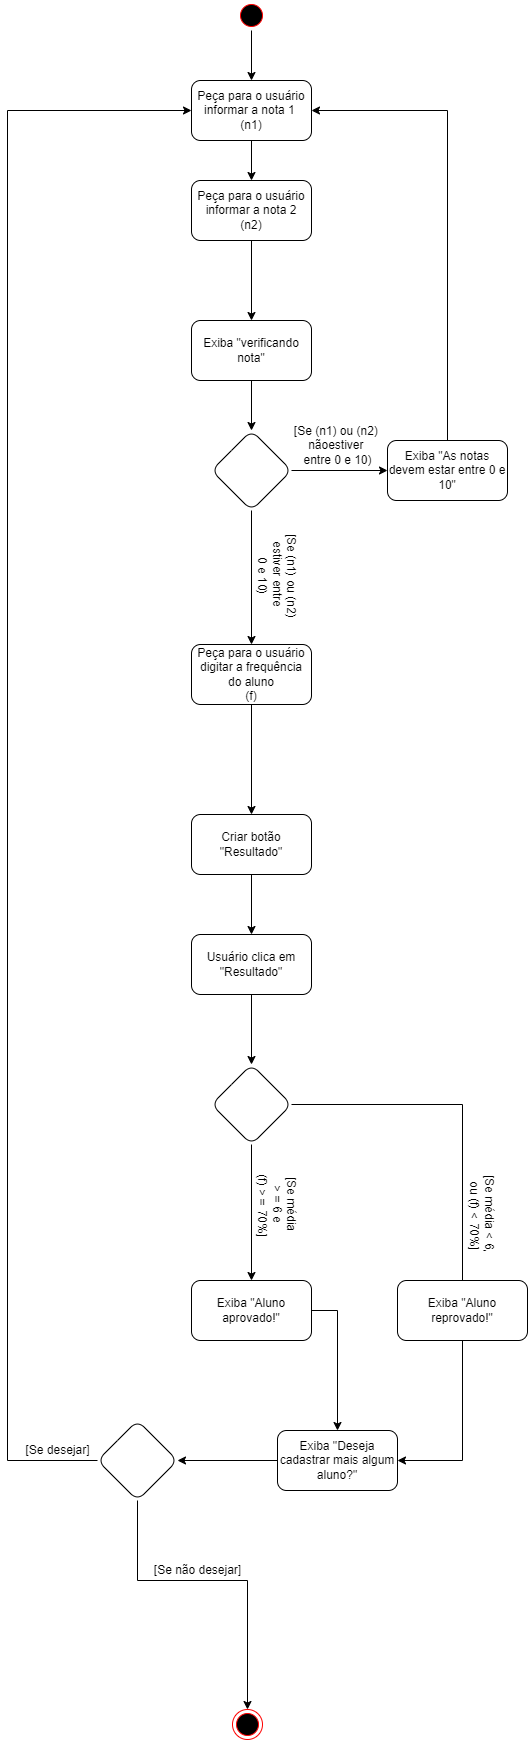

The diagram above was exported from draw.io. Its source (the exported page's mxGraphModel, read from the mxfile embedded in the PNG):
<mxGraphModel dx="868" dy="482" grid="1" gridSize="10" guides="1" tooltips="1" connect="1" arrows="1" fold="1" page="1" pageScale="1" pageWidth="827" pageHeight="1169" math="0" shadow="0">
  <root>
    <mxCell id="0" />
    <mxCell id="1" parent="0" />
    <mxCell id="rQPoQGEU5dNhLX1TXYBr-1" value="" style="edgeStyle=orthogonalEdgeStyle;rounded=0;orthogonalLoop=1;jettySize=auto;html=1;" parent="1" source="rQPoQGEU5dNhLX1TXYBr-2" target="rQPoQGEU5dNhLX1TXYBr-4" edge="1">
      <mxGeometry relative="1" as="geometry" />
    </mxCell>
    <mxCell id="rQPoQGEU5dNhLX1TXYBr-2" value="" style="ellipse;html=1;shape=startState;fillColor=#000000;strokeColor=#ff0000;" parent="1" vertex="1">
      <mxGeometry x="399" width="30" height="30" as="geometry" />
    </mxCell>
    <mxCell id="rQPoQGEU5dNhLX1TXYBr-3" value="" style="edgeStyle=orthogonalEdgeStyle;rounded=0;orthogonalLoop=1;jettySize=auto;html=1;" parent="1" source="rQPoQGEU5dNhLX1TXYBr-4" target="rQPoQGEU5dNhLX1TXYBr-6" edge="1">
      <mxGeometry relative="1" as="geometry" />
    </mxCell>
    <mxCell id="rQPoQGEU5dNhLX1TXYBr-4" value="Peça para o usuário informar a nota 1 &lt;br&gt;(n1)" style="rounded=1;whiteSpace=wrap;html=1;" parent="1" vertex="1">
      <mxGeometry x="354" y="80" width="120" height="60" as="geometry" />
    </mxCell>
    <mxCell id="DG5qPSnpVwTlWg_l87iN-2" value="" style="edgeStyle=orthogonalEdgeStyle;rounded=0;orthogonalLoop=1;jettySize=auto;html=1;" edge="1" parent="1" source="rQPoQGEU5dNhLX1TXYBr-6" target="DG5qPSnpVwTlWg_l87iN-1">
      <mxGeometry relative="1" as="geometry" />
    </mxCell>
    <mxCell id="rQPoQGEU5dNhLX1TXYBr-6" value="&lt;span&gt;Peça para o usuário informar a nota 2&lt;/span&gt;&lt;br&gt;&lt;span&gt;(n2)&lt;/span&gt;" style="whiteSpace=wrap;html=1;rounded=1;" parent="1" vertex="1">
      <mxGeometry x="354" y="180" width="120" height="60" as="geometry" />
    </mxCell>
    <mxCell id="rQPoQGEU5dNhLX1TXYBr-7" value="" style="edgeStyle=orthogonalEdgeStyle;rounded=0;orthogonalLoop=1;jettySize=auto;html=1;" parent="1" source="rQPoQGEU5dNhLX1TXYBr-8" target="rQPoQGEU5dNhLX1TXYBr-19" edge="1">
      <mxGeometry relative="1" as="geometry" />
    </mxCell>
    <mxCell id="rQPoQGEU5dNhLX1TXYBr-8" value="Peça para o usuário digitar a frequência do aluno&lt;br&gt;(f)" style="whiteSpace=wrap;html=1;rounded=1;" parent="1" vertex="1">
      <mxGeometry x="354" y="644" width="120" height="60" as="geometry" />
    </mxCell>
    <mxCell id="rQPoQGEU5dNhLX1TXYBr-18" value="" style="edgeStyle=orthogonalEdgeStyle;rounded=0;orthogonalLoop=1;jettySize=auto;html=1;" parent="1" source="rQPoQGEU5dNhLX1TXYBr-19" target="rQPoQGEU5dNhLX1TXYBr-21" edge="1">
      <mxGeometry relative="1" as="geometry" />
    </mxCell>
    <mxCell id="rQPoQGEU5dNhLX1TXYBr-19" value="Criar botão &quot;Resultado&quot;" style="whiteSpace=wrap;html=1;rounded=1;" parent="1" vertex="1">
      <mxGeometry x="354" y="814" width="120" height="60" as="geometry" />
    </mxCell>
    <mxCell id="DG5qPSnpVwTlWg_l87iN-20" value="" style="edgeStyle=orthogonalEdgeStyle;rounded=0;orthogonalLoop=1;jettySize=auto;html=1;" edge="1" parent="1" source="rQPoQGEU5dNhLX1TXYBr-21" target="DG5qPSnpVwTlWg_l87iN-19">
      <mxGeometry relative="1" as="geometry" />
    </mxCell>
    <mxCell id="rQPoQGEU5dNhLX1TXYBr-21" value="Usuário clica em &quot;Resultado&quot;" style="whiteSpace=wrap;html=1;rounded=1;" parent="1" vertex="1">
      <mxGeometry x="354" y="934" width="120" height="60" as="geometry" />
    </mxCell>
    <mxCell id="DG5qPSnpVwTlWg_l87iN-30" style="edgeStyle=orthogonalEdgeStyle;rounded=0;orthogonalLoop=1;jettySize=auto;html=1;exitX=1;exitY=0.5;exitDx=0;exitDy=0;" edge="1" parent="1" source="rQPoQGEU5dNhLX1TXYBr-26" target="DG5qPSnpVwTlWg_l87iN-27">
      <mxGeometry relative="1" as="geometry" />
    </mxCell>
    <mxCell id="rQPoQGEU5dNhLX1TXYBr-26" value="Exiba &quot;Aluno aprovado!&quot;" style="whiteSpace=wrap;html=1;rounded=1;" parent="1" vertex="1">
      <mxGeometry x="354" y="1280" width="120" height="60" as="geometry" />
    </mxCell>
    <mxCell id="rQPoQGEU5dNhLX1TXYBr-29" value="[Se média &lt;br&gt;&amp;gt; = 6 e &lt;br&gt;(f) &amp;gt; = 70%]" style="text;html=1;align=center;verticalAlign=middle;resizable=0;points=[];autosize=1;strokeColor=none;fillColor=none;rotation=90;" parent="1" vertex="1">
      <mxGeometry x="400" y="1180" width="80" height="50" as="geometry" />
    </mxCell>
    <mxCell id="rQPoQGEU5dNhLX1TXYBr-30" value="[Se média &amp;lt; 6, &lt;br&gt;ou (f) &amp;lt; 70%]" style="text;html=1;align=center;verticalAlign=middle;resizable=0;points=[];autosize=1;strokeColor=none;fillColor=none;rotation=90;" parent="1" vertex="1">
      <mxGeometry x="600" y="1200" width="90" height="30" as="geometry" />
    </mxCell>
    <mxCell id="rQPoQGEU5dNhLX1TXYBr-31" value="" style="ellipse;html=1;shape=endState;fillColor=#000000;strokeColor=#ff0000;" parent="1" vertex="1">
      <mxGeometry x="395" y="1709" width="30" height="30" as="geometry" />
    </mxCell>
    <mxCell id="DG5qPSnpVwTlWg_l87iN-4" value="" style="edgeStyle=orthogonalEdgeStyle;rounded=0;orthogonalLoop=1;jettySize=auto;html=1;" edge="1" parent="1" source="DG5qPSnpVwTlWg_l87iN-1" target="DG5qPSnpVwTlWg_l87iN-3">
      <mxGeometry relative="1" as="geometry" />
    </mxCell>
    <mxCell id="DG5qPSnpVwTlWg_l87iN-1" value="Exiba &quot;verificando nota&quot;" style="whiteSpace=wrap;html=1;rounded=1;" vertex="1" parent="1">
      <mxGeometry x="354" y="320" width="120" height="60" as="geometry" />
    </mxCell>
    <mxCell id="DG5qPSnpVwTlWg_l87iN-6" value="" style="edgeStyle=orthogonalEdgeStyle;rounded=0;orthogonalLoop=1;jettySize=auto;html=1;" edge="1" parent="1" source="DG5qPSnpVwTlWg_l87iN-3" target="DG5qPSnpVwTlWg_l87iN-5">
      <mxGeometry relative="1" as="geometry" />
    </mxCell>
    <mxCell id="DG5qPSnpVwTlWg_l87iN-8" value="" style="edgeStyle=orthogonalEdgeStyle;rounded=0;orthogonalLoop=1;jettySize=auto;html=1;" edge="1" parent="1" source="DG5qPSnpVwTlWg_l87iN-3" target="rQPoQGEU5dNhLX1TXYBr-8">
      <mxGeometry relative="1" as="geometry" />
    </mxCell>
    <mxCell id="DG5qPSnpVwTlWg_l87iN-3" value="" style="rhombus;whiteSpace=wrap;html=1;rounded=1;" vertex="1" parent="1">
      <mxGeometry x="374" y="430" width="80" height="80" as="geometry" />
    </mxCell>
    <mxCell id="DG5qPSnpVwTlWg_l87iN-7" style="edgeStyle=orthogonalEdgeStyle;rounded=0;orthogonalLoop=1;jettySize=auto;html=1;exitX=0.5;exitY=0;exitDx=0;exitDy=0;entryX=1;entryY=0.5;entryDx=0;entryDy=0;" edge="1" parent="1" source="DG5qPSnpVwTlWg_l87iN-5" target="rQPoQGEU5dNhLX1TXYBr-4">
      <mxGeometry relative="1" as="geometry" />
    </mxCell>
    <mxCell id="DG5qPSnpVwTlWg_l87iN-5" value="Exiba &quot;As notas devem estar entre 0 e 10&quot;" style="whiteSpace=wrap;html=1;rounded=1;" vertex="1" parent="1">
      <mxGeometry x="550" y="440" width="120" height="60" as="geometry" />
    </mxCell>
    <mxCell id="DG5qPSnpVwTlWg_l87iN-9" value="[Se (n1) ou (n2) &lt;br&gt;nãoestiver &lt;br&gt;entre 0 e 10)" style="text;html=1;align=center;verticalAlign=middle;resizable=0;points=[];autosize=1;strokeColor=none;fillColor=none;" vertex="1" parent="1">
      <mxGeometry x="450" y="420" width="100" height="50" as="geometry" />
    </mxCell>
    <mxCell id="DG5qPSnpVwTlWg_l87iN-10" value="[Se (n1) ou (n2)&lt;br&gt;estiver entre &lt;br&gt;0 e 10)" style="text;html=1;align=center;verticalAlign=middle;resizable=0;points=[];autosize=1;strokeColor=none;fillColor=none;rotation=90;" vertex="1" parent="1">
      <mxGeometry x="390" y="550" width="100" height="50" as="geometry" />
    </mxCell>
    <mxCell id="DG5qPSnpVwTlWg_l87iN-21" style="edgeStyle=orthogonalEdgeStyle;rounded=0;orthogonalLoop=1;jettySize=auto;html=1;entryX=0.5;entryY=0;entryDx=0;entryDy=0;" edge="1" parent="1" source="DG5qPSnpVwTlWg_l87iN-19" target="rQPoQGEU5dNhLX1TXYBr-26">
      <mxGeometry relative="1" as="geometry" />
    </mxCell>
    <mxCell id="DG5qPSnpVwTlWg_l87iN-19" value="" style="rhombus;whiteSpace=wrap;html=1;rounded=1;" vertex="1" parent="1">
      <mxGeometry x="374" y="1064" width="80" height="80" as="geometry" />
    </mxCell>
    <mxCell id="DG5qPSnpVwTlWg_l87iN-29" style="edgeStyle=orthogonalEdgeStyle;rounded=0;orthogonalLoop=1;jettySize=auto;html=1;exitX=0.5;exitY=1;exitDx=0;exitDy=0;entryX=1;entryY=0.5;entryDx=0;entryDy=0;" edge="1" parent="1" source="rQPoQGEU5dNhLX1TXYBr-28" target="DG5qPSnpVwTlWg_l87iN-27">
      <mxGeometry relative="1" as="geometry" />
    </mxCell>
    <mxCell id="rQPoQGEU5dNhLX1TXYBr-28" value="&lt;span&gt;Exiba &quot;Aluno reprovado!&quot;&lt;/span&gt;" style="whiteSpace=wrap;html=1;rounded=1;" parent="1" vertex="1">
      <mxGeometry x="560" y="1280" width="130" height="60" as="geometry" />
    </mxCell>
    <mxCell id="DG5qPSnpVwTlWg_l87iN-23" value="" style="edgeStyle=orthogonalEdgeStyle;rounded=0;orthogonalLoop=1;jettySize=auto;html=1;endArrow=none;" edge="1" parent="1" source="DG5qPSnpVwTlWg_l87iN-19" target="rQPoQGEU5dNhLX1TXYBr-28">
      <mxGeometry relative="1" as="geometry">
        <mxPoint x="610" y="1380" as="targetPoint" />
        <mxPoint x="454" y="1104" as="sourcePoint" />
      </mxGeometry>
    </mxCell>
    <mxCell id="DG5qPSnpVwTlWg_l87iN-32" value="" style="edgeStyle=orthogonalEdgeStyle;rounded=0;orthogonalLoop=1;jettySize=auto;html=1;" edge="1" parent="1" source="DG5qPSnpVwTlWg_l87iN-27" target="DG5qPSnpVwTlWg_l87iN-31">
      <mxGeometry relative="1" as="geometry" />
    </mxCell>
    <mxCell id="DG5qPSnpVwTlWg_l87iN-27" value="&lt;span&gt;Exiba &quot;Deseja cadastrar mais algum aluno?&quot;&lt;/span&gt;" style="whiteSpace=wrap;html=1;rounded=1;" vertex="1" parent="1">
      <mxGeometry x="440" y="1430" width="120" height="60" as="geometry" />
    </mxCell>
    <mxCell id="DG5qPSnpVwTlWg_l87iN-33" style="edgeStyle=orthogonalEdgeStyle;rounded=0;orthogonalLoop=1;jettySize=auto;html=1;entryX=0.5;entryY=0;entryDx=0;entryDy=0;" edge="1" parent="1" source="DG5qPSnpVwTlWg_l87iN-31" target="rQPoQGEU5dNhLX1TXYBr-31">
      <mxGeometry relative="1" as="geometry">
        <Array as="points">
          <mxPoint x="300" y="1580" />
          <mxPoint x="410" y="1580" />
        </Array>
      </mxGeometry>
    </mxCell>
    <mxCell id="DG5qPSnpVwTlWg_l87iN-36" style="edgeStyle=orthogonalEdgeStyle;rounded=0;orthogonalLoop=1;jettySize=auto;html=1;entryX=0;entryY=0.5;entryDx=0;entryDy=0;" edge="1" parent="1" source="DG5qPSnpVwTlWg_l87iN-31" target="rQPoQGEU5dNhLX1TXYBr-4">
      <mxGeometry relative="1" as="geometry">
        <Array as="points">
          <mxPoint x="170" y="1460" />
          <mxPoint x="170" y="110" />
        </Array>
      </mxGeometry>
    </mxCell>
    <mxCell id="DG5qPSnpVwTlWg_l87iN-31" value="" style="rhombus;whiteSpace=wrap;html=1;rounded=1;" vertex="1" parent="1">
      <mxGeometry x="260" y="1420" width="80" height="80" as="geometry" />
    </mxCell>
    <mxCell id="DG5qPSnpVwTlWg_l87iN-37" value="[Se não desejar]" style="text;html=1;align=center;verticalAlign=middle;resizable=0;points=[];autosize=1;strokeColor=none;fillColor=none;" vertex="1" parent="1">
      <mxGeometry x="310" y="1560" width="100" height="20" as="geometry" />
    </mxCell>
    <mxCell id="DG5qPSnpVwTlWg_l87iN-38" value="[Se desejar]" style="text;html=1;align=center;verticalAlign=middle;resizable=0;points=[];autosize=1;strokeColor=none;fillColor=none;" vertex="1" parent="1">
      <mxGeometry x="180" y="1440" width="80" height="20" as="geometry" />
    </mxCell>
  </root>
</mxGraphModel>